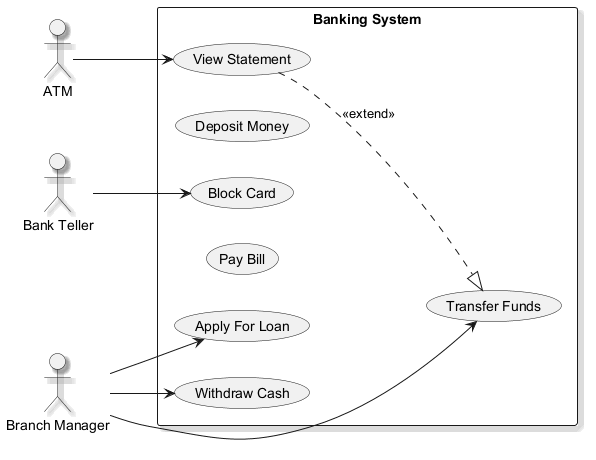

The diagram above was rendered by PlantUML. Its source (embedded in the PNG):
@startuml
skinparam backgroundColor #FFFFFF
skinparam classBackgroundColor #F1F8E9
skinparam classBorderColor #33691E
skinparam shadowing true
left to right direction
actor "Bank Teller" as BT
actor "Branch Manager" as BM
actor "ATM" as A
rectangle "Banking System" {
  usecase "Block Card" as UC_BlockCard
  usecase "Deposit Money" as UC_DepositMoney
  usecase "View Statement" as UC_ViewStatement
  usecase "Transfer Funds" as UC_TransferFunds
  usecase "Pay Bill" as UC_PayBill
  usecase "Withdraw Cash" as UC_WithdrawCash
  usecase "Apply For Loan" as UC_ApplyForLoan
}
BT --> UC_BlockCard
BM --> UC_ApplyForLoan
BM --> UC_TransferFunds
BM --> UC_WithdrawCash
A --> UC_ViewStatement
UC_ViewStatement ..|> UC_TransferFunds : <<extend>>
@enduml